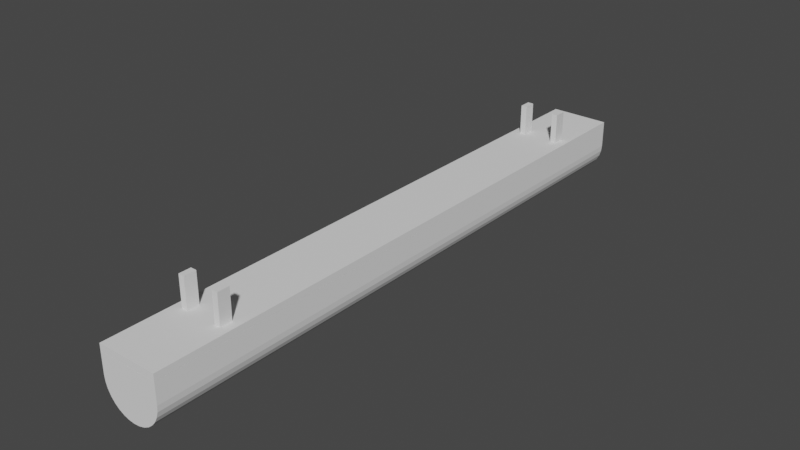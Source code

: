 # Source: HallenLampe.blend  (saved by Blender 3.1.7; exported with 4.5.12 LTS)
import bpy
from mathutils import Matrix  # noqa: F401  (used for matrix-valued properties, if any)

bpy.ops.wm.read_factory_settings(use_empty=True)
scene = bpy.context.scene
scene.name = 'Scene'

# ---- collections
col_collection = bpy.data.collections.new('Collection'); scene.collection.children.link(col_collection)

# ---- world
world_world = bpy.data.worlds.new('World'); scene.world = world_world
world_world.use_nodes = True; world_world.node_tree.nodes.clear()
_N = world_world.node_tree.nodes; _L = world_world.node_tree.links
n0 = _N.new('ShaderNodeOutputWorld'); n0.name = 'World Output'; n0.location = (300, 300)
n1 = _N.new('ShaderNodeBackground'); n1.name = 'Background'; n1.location = (10, 300)
n1.inputs[0].default_value = (0.05088, 0.05088, 0.05088, 1.0)
_L.new(n1.outputs[0], n0.inputs[0])
n0.is_active_output = True
world_world.color = (0.05088, 0.05088, 0.05088)
world_world.use_sun_shadow = False
world_world.sun_shadow_jitter_overblur = 0.0

# ---- meshes
me_circle = bpy.data.meshes.new('Circle')
me_circle.from_pydata([(-1.257e-08, 0.06769, 0.0), (-0.01951, 0.06769, 0.0), (-0.03827, 0.06769, 0.0), (-0.05556, 0.06769, 0.0), (-0.07071, 0.06769, 0.0), (-0.08315, 0.06769, 0.0), (-0.09239, 0.06769, 0.0), (-0.1, 0.06769, 0.0), (-0.1, -2.113e-08, 0.0), (-0.09808, -0.01951, 0.0), (-0.09239, -0.03827, 0.0), (-0.08315, -0.05556, 0.0), (-0.07071, -0.07071, 0.0), (-0.05556, -0.08315, 0.0), (-0.03827, -0.09239, 0.0), (-0.01951, -0.09808, 0.0), (-3.831e-09, -0.1, 0.0), (0.01951, -0.09808, 0.0), (0.03827, -0.09239, 0.0), (0.05556, -0.08315, 0.0), (0.07071, -0.07071, 0.0), (0.08315, -0.05556, 0.0), (0.09239, -0.03827, 0.0), (0.09808, -0.01951, 0.0), (0.1, -1.557e-08, 0.0), (0.1, 0.06769, 0.0), (0.09239, 0.06769, 0.0), (0.08315, 0.06769, 0.0), (0.07071, 0.06769, 0.0), (0.05556, 0.06769, 0.0), (0.03827, 0.06769, 0.0), (0.01951, 0.06769, 0.0), (-1.257e-08, 0.06769, 1.0), (-0.01951, 0.06769, 1.0), (-0.03827, 0.06769, 1.0), (-0.05556, 0.06769, 1.0), (-0.07071, 0.06769, 1.0), (-0.08315, 0.06769, 1.0), (-0.09239, 0.06769, 1.0), (-0.1, 0.06769, 1.0), (-0.1, 2.253e-08, 1.0), (-0.09808, -0.01951, 1.0), (-0.09239, -0.03827, 1.0), (-0.08315, -0.05556, 1.0), (-0.07071, -0.07071, 1.0), (-0.05556, -0.08315, 1.0), (-0.03827, -0.09239, 1.0), (-0.01951, -0.09808, 1.0), (-3.831e-09, -0.1, 1.0), (0.01951, -0.09808, 1.0), (0.03827, -0.09239, 1.0), (0.05556, -0.08315, 1.0), (0.07071, -0.07071, 1.0), (0.08315, -0.05556, 1.0), (0.09239, -0.03827, 1.0), (0.09808, -0.01951, 1.0), (0.1, 2.809e-08, 1.0), (0.1, 0.06769, 1.0), (0.09239, 0.06769, 1.0), (0.08315, 0.06769, 1.0), (0.07071, 0.06769, 1.0), (0.05556, 0.06769, 1.0), (0.03827, 0.06769, 1.0), (0.01951, 0.06769, 1.0)], [], [(20, 52, 51, 19), (7, 39, 38, 6), (21, 53, 52, 20), (8, 40, 39, 7), (22, 54, 53, 21), (9, 41, 40, 8), (23, 55, 54, 22), (10, 42, 41, 9), (24, 56, 55, 23), (11, 43, 42, 10), (25, 57, 56, 24), (12, 44, 43, 11), (26, 58, 57, 25), (13, 45, 44, 12), (27, 59, 58, 26), (14, 46, 45, 13), (1, 33, 32, 0), (28, 60, 59, 27), (15, 47, 46, 14), (2, 34, 33, 1), (29, 61, 60, 28), (16, 48, 47, 15), (3, 35, 34, 2), (30, 62, 61, 29), (17, 49, 48, 16), (4, 36, 35, 3), (31, 63, 62, 30), (18, 50, 49, 17), (5, 37, 36, 4), (0, 32, 63, 31), (19, 51, 50, 18), (6, 38, 37, 5), (33, 34, 35, 36, 37, 38, 39, 40, 41, 42, 43, 44, 45, 46, 47, 48, 49, 50, 51, 52, 53, 54, 55, 56, 57, 58, 59, 60, 61, 62, 63, 32), (1, 0, 31, 30, 29, 28, 27, 26, 25, 24, 23, 22, 21, 20, 19, 18, 17, 16, 15, 14, 13, 12, 11, 10, 9, 8, 7, 6, 5, 4, 3, 2)])
_uv = me_circle.uv_layers.new(name='UVMap')
_uv.uv.foreach_set('vector', [0.0, 0.0, 0.0, 0.0, 0.0, 0.0, 0.0, 0.0, 0.0, 0.0, 0.0, 0.0, 0.0, 0.0, 0.0, 0.0, 0.0, 0.0, 0.0, 0.0, 0.0, 0.0, 0.0, 0.0, 0.0, 0.0, 0.0, 0.0, 0.0, 0.0, 0.0, 0.0, 0.0, 0.0, 0.0, 0.0, 0.0, 0.0, 0.0, 0.0, 0.0, 0.0, 0.0, 0.0, 0.0, 0.0, 0.0, 0.0, 0.0, 0.0, 0.0, 0.0, 0.0, 0.0, 0.0, 0.0, 0.0, 0.0, 0.0, 0.0, 0.0, 0.0, 0.0, 0.0, 0.0, 0.0, 0.0, 0.0, 0.0, 0.0, 0.0, 0.0, 0.0, 0.0, 0.0, 0.0, 0.0, 0.0, 0.0, 0.0, 0.0, 0.0, 0.0, 0.0, 0.0, 0.0, 0.0, 0.0, 0.0, 0.0, 0.0, 0.0, 0.0, 0.0, 0.0, 0.0, 0.0, 0.0, 0.0, 0.0, 0.0, 0.0, 0.0, 0.0, 0.0, 0.0, 0.0, 0.0, 0.0, 0.0, 0.0, 0.0, 0.0, 0.0, 0.0, 0.0, 0.0, 0.0, 0.0, 0.0, 0.0, 0.0, 0.0, 0.0, 0.0, 0.0, 0.0, 0.0, 0.0, 0.0, 0.0, 0.0, 0.0, 0.0, 0.0, 0.0, 0.0, 0.0, 0.0, 0.0, 0.0, 0.0, 0.0, 0.0, 0.0, 0.0, 0.0, 0.0, 0.0, 0.0, 0.0, 0.0, 0.0, 0.0, 0.0, 0.0, 0.0, 0.0, 0.0, 0.0, 0.0, 0.0, 0.0, 0.0, 0.0, 0.0, 0.0, 0.0, 0.0, 0.0, 0.0, 0.0, 0.0, 0.0, 0.0, 0.0, 0.0, 0.0, 0.0, 0.0, 0.0, 0.0, 0.0, 0.0, 0.0, 0.0, 0.0, 0.0, 0.0, 0.0, 0.0, 0.0, 0.0, 0.0, 0.0, 0.0, 0.0, 0.0, 0.0, 0.0, 0.0, 0.0, 0.0, 0.0, 0.0, 0.0, 0.0, 0.0, 0.0, 0.0, 0.0, 0.0, 0.0, 0.0, 0.0, 0.0, 0.0, 0.0, 0.0, 0.0, 0.0, 0.0, 0.0, 0.0, 0.0, 0.0, 0.0, 0.0, 0.0, 0.0, 0.0, 0.0, 0.0, 0.0, 0.0, 0.0, 0.0, 0.0, 0.0, 0.0, 0.0, 0.0, 0.0, 0.0, 0.0, 0.0, 0.0, 0.0, 0.0, 0.0, 0.0, 0.0, 0.0, 0.0, 0.0, 0.0, 0.0, 0.0, 0.0, 0.0, 0.0, 0.0, 0.0, 0.0, 0.0, 0.0, 0.0, 0.0, 0.0, 0.0, 0.0, 0.0, 0.0, 0.0, 0.0, 0.0, 0.0, 0.0, 0.0, 0.0, 0.0, 0.0, 0.0, 0.0, 0.0, 0.0, 0.0, 0.0, 0.0, 0.0, 0.0, 0.0, 0.0, 0.0, 0.0, 0.0, 0.0, 0.0, 0.0, 0.0, 0.0, 0.0, 0.0, 0.0, 0.0, 0.0, 0.0, 0.0, 0.0, 0.0, 0.0, 0.0, 0.0, 0.0, 0.0, 0.0, 0.0, 0.0, 0.0, 0.0, 0.0, 0.0, 0.0, 0.0, 0.0, 0.0, 0.0, 0.0, 0.0, 0.0, 0.0, 0.0, 0.0, 0.0, 0.0, 0.0, 0.0, 0.0, 0.0, 0.0, 0.0, 0.0, 0.0, 0.0, 0.0, 0.0, 0.0, 0.0, 0.0, 0.0, 0.0, 0.0, 0.0, 0.0, 0.0, 0.0, 0.0, 0.0, 0.0, 0.0, 0.0, 0.0, 0.0, 0.0, 0.0, 0.0, 0.0, 0.0, 0.0, 0.0, 0.0, 0.0, 0.0, 0.0, 0.0, 0.0, 0.0, 0.0, 0.0, 0.0, 0.0, 0.0, 0.0, 0.0])
me_circle.use_remesh_fix_poles = True
me_circle.use_remesh_preserve_attributes = False
me_circle.update()
me_cube_001 = bpy.data.meshes.new('Cube.001')
me_cube_001.from_pydata([(-1.0, -1.0, -1.0), (-1.0, -1.0, 1.0), (-1.0, 1.0, -1.0), (-1.0, 1.0, 1.0), (1.0, -1.0, -1.0), (1.0, -1.0, 1.0), (1.0, 1.0, -1.0), (1.0, 1.0, 1.0)], [], [(0, 1, 3, 2), (2, 3, 7, 6), (6, 7, 5, 4), (4, 5, 1, 0), (2, 6, 4, 0), (7, 3, 1, 5)])
_uv = me_cube_001.uv_layers.new(name='UVMap')
_uv.uv.foreach_set('vector', [0.375, 0.0, 0.625, 0.0, 0.625, 0.25, 0.375, 0.25, 0.375, 0.25, 0.625, 0.25, 0.625, 0.5, 0.375, 0.5, 0.375, 0.5, 0.625, 0.5, 0.625, 0.75, 0.375, 0.75, 0.375, 0.75, 0.625, 0.75, 0.625, 1.0, 0.375, 1.0, 0.125, 0.5, 0.375, 0.5, 0.375, 0.75, 0.125, 0.75, 0.625, 0.5, 0.875, 0.5, 0.875, 0.75, 0.625, 0.75])
me_cube_001.use_remesh_fix_poles = True
me_cube_001.use_remesh_preserve_attributes = False
me_cube_001.update()
me_cube_002 = bpy.data.meshes.new('Cube.002')
me_cube_002.from_pydata([(-1.0, -1.0, -1.0), (-1.0, -1.0, 1.0), (-1.0, 1.0, -1.0), (-1.0, 1.0, 1.0), (1.0, -1.0, -1.0), (1.0, -1.0, 1.0), (1.0, 1.0, -1.0), (1.0, 1.0, 1.0)], [], [(0, 1, 3, 2), (2, 3, 7, 6), (6, 7, 5, 4), (4, 5, 1, 0), (2, 6, 4, 0), (7, 3, 1, 5)])
_uv = me_cube_002.uv_layers.new(name='UVMap')
_uv.uv.foreach_set('vector', [0.375, 0.0, 0.625, 0.0, 0.625, 0.25, 0.375, 0.25, 0.375, 0.25, 0.625, 0.25, 0.625, 0.5, 0.375, 0.5, 0.375, 0.5, 0.625, 0.5, 0.625, 0.75, 0.375, 0.75, 0.375, 0.75, 0.625, 0.75, 0.625, 1.0, 0.375, 1.0, 0.125, 0.5, 0.375, 0.5, 0.375, 0.75, 0.125, 0.75, 0.625, 0.5, 0.875, 0.5, 0.875, 0.75, 0.625, 0.75])
me_cube_002.use_remesh_fix_poles = True
me_cube_002.use_remesh_preserve_attributes = False
me_cube_002.update()
me_cube_003 = bpy.data.meshes.new('Cube.003')
me_cube_003.from_pydata([(-1.0, -1.0, -1.0), (-1.0, -1.0, 1.0), (-1.0, 1.0, -1.0), (-1.0, 1.0, 1.0), (1.0, -1.0, -1.0), (1.0, -1.0, 1.0), (1.0, 1.0, -1.0), (1.0, 1.0, 1.0)], [], [(0, 1, 3, 2), (2, 3, 7, 6), (6, 7, 5, 4), (4, 5, 1, 0), (2, 6, 4, 0), (7, 3, 1, 5)])
_uv = me_cube_003.uv_layers.new(name='UVMap')
_uv.uv.foreach_set('vector', [0.375, 0.0, 0.625, 0.0, 0.625, 0.25, 0.375, 0.25, 0.375, 0.25, 0.625, 0.25, 0.625, 0.5, 0.375, 0.5, 0.375, 0.5, 0.625, 0.5, 0.625, 0.75, 0.375, 0.75, 0.375, 0.75, 0.625, 0.75, 0.625, 1.0, 0.375, 1.0, 0.125, 0.5, 0.375, 0.5, 0.375, 0.75, 0.125, 0.75, 0.625, 0.5, 0.875, 0.5, 0.875, 0.75, 0.625, 0.75])
me_cube_003.use_remesh_fix_poles = True
me_cube_003.use_remesh_preserve_attributes = False
me_cube_003.update()
me_cube_004 = bpy.data.meshes.new('Cube.004')
me_cube_004.from_pydata([(-1.0, -1.0, -1.0), (-1.0, -1.0, 1.0), (-1.0, 1.0, -1.0), (-1.0, 1.0, 1.0), (1.0, -1.0, -1.0), (1.0, -1.0, 1.0), (1.0, 1.0, -1.0), (1.0, 1.0, 1.0)], [], [(0, 1, 3, 2), (2, 3, 7, 6), (6, 7, 5, 4), (4, 5, 1, 0), (2, 6, 4, 0), (7, 3, 1, 5)])
_uv = me_cube_004.uv_layers.new(name='UVMap')
_uv.uv.foreach_set('vector', [0.375, 0.0, 0.625, 0.0, 0.625, 0.25, 0.375, 0.25, 0.375, 0.25, 0.625, 0.25, 0.625, 0.5, 0.375, 0.5, 0.375, 0.5, 0.625, 0.5, 0.625, 0.75, 0.375, 0.75, 0.375, 0.75, 0.625, 0.75, 0.625, 1.0, 0.375, 1.0, 0.125, 0.5, 0.375, 0.5, 0.375, 0.75, 0.125, 0.75, 0.625, 0.5, 0.875, 0.5, 0.875, 0.75, 0.625, 0.75])
me_cube_004.use_remesh_fix_poles = True
me_cube_004.use_remesh_preserve_attributes = False
me_cube_004.update()
me_cube = bpy.data.meshes.new('Cube')
me_cube.from_pydata([(-1.0, -1.0, -1.0), (-1.0, -1.0, 1.0), (-1.0, 1.0, -1.0), (-1.0, 1.0, 1.0), (1.0, -1.0, -1.0), (1.0, -1.0, 1.0), (1.0, 1.0, -1.0), (1.0, 1.0, 1.0)], [], [(0, 1, 3, 2), (2, 3, 7, 6), (6, 7, 5, 4), (4, 5, 1, 0), (2, 6, 4, 0), (7, 3, 1, 5)])
_uv = me_cube.uv_layers.new(name='UVMap')
_uv.uv.foreach_set('vector', [0.375, 0.0, 0.625, 0.0, 0.625, 0.25, 0.375, 0.25, 0.375, 0.25, 0.625, 0.25, 0.625, 0.5, 0.375, 0.5, 0.375, 0.5, 0.625, 0.5, 0.625, 0.75, 0.375, 0.75, 0.375, 0.75, 0.625, 0.75, 0.625, 1.0, 0.375, 1.0, 0.125, 0.5, 0.375, 0.5, 0.375, 0.75, 0.125, 0.75, 0.625, 0.5, 0.875, 0.5, 0.875, 0.75, 0.625, 0.75])
me_cube.use_remesh_fix_poles = True
me_cube.use_remesh_preserve_attributes = False
me_cube.update()

# ---- objects
ob_circle = bpy.data.objects.new('Circle', me_circle)
ob_cube = bpy.data.objects.new('Cube', me_cube_001)
ob_cube_001 = bpy.data.objects.new('Cube.001', me_cube_002)
ob_cube_002 = bpy.data.objects.new('Cube.002', me_cube_003)
ob_cube_003 = bpy.data.objects.new('Cube.003', me_cube_004)
ob_cube_004 = bpy.data.objects.new('Cube.004', me_cube)

# ---- transforms, parenting, visibility, modifiers, constraints
ob_circle.location = (0.0, 1.0, 0.0)
ob_circle.rotation_euler = (1.571, -0.0, 0.0)
ob_circle.scale = (1.0, 1.0, 2.0)
ob_cube.location = (-0.06095, 0.75, 0.14)
ob_cube.scale = (0.01, 0.02, 0.05)
ob_cube_001.location = (0.06081, -0.75, 0.1401)
ob_cube_001.scale = (0.01, 0.02, 0.05)
ob_cube_002.location = (0.06081, 0.75, 0.1401)
ob_cube_002.scale = (0.01, 0.02, 0.05)
ob_cube_003.location = (-0.06095, -0.75, 0.1401)
ob_cube_003.scale = (0.01, 0.02, 0.05)
ob_cube_004.location = (-1.313e-05, 0.0, 0.07884)
ob_cube_004.scale = (0.1, 1.0, 0.01115)

# ---- collection membership
col_collection.objects.link(ob_circle)
col_collection.objects.link(ob_cube)
col_collection.objects.link(ob_cube_001)
col_collection.objects.link(ob_cube_002)
col_collection.objects.link(ob_cube_003)
col_collection.objects.link(ob_cube_004)

# ---- scene / render settings (as saved in the file)
scene.frame_start = 1; scene.frame_end = 250; scene.frame_set(1)
scene.render.engine = 'BLENDER_EEVEE_NEXT'
scene.cycles.sampling_pattern = 'TABULATED_SOBOL'
scene.cycles.use_light_tree = False
scene.view_settings.view_transform = 'Filmic'
bpy.context.view_layer.update()

# ---- added for rendering (the .blend has no active camera and no usable light): camera, sun
cam_auto = bpy.data.cameras.new('AutoCamera')
cam_auto.lens = 50.0
cam_auto.sensor_width = 36.0
cam_auto.clip_end = 1000.0
ob_auto_camera = bpy.data.objects.new('AutoCamera', cam_auto)
scene.collection.objects.link(ob_auto_camera)
ob_auto_camera.location = (1.87895, -2.25474, 1.54823)
ob_auto_camera.rotation_euler = (1.09748, -7.21219e-08, 0.694738)
scene.camera = ob_auto_camera
light_auto_sun = bpy.data.lights.new('AutoSun', 'SUN')
light_auto_sun.energy = 3.0
light_auto_sun.angle = 0.0523599
ob_auto_sun = bpy.data.objects.new('AutoSun', light_auto_sun)
scene.collection.objects.link(ob_auto_sun)
ob_auto_sun.rotation_euler = (0.872665, 0.174533, 0.523599)
bpy.context.view_layer.update()
